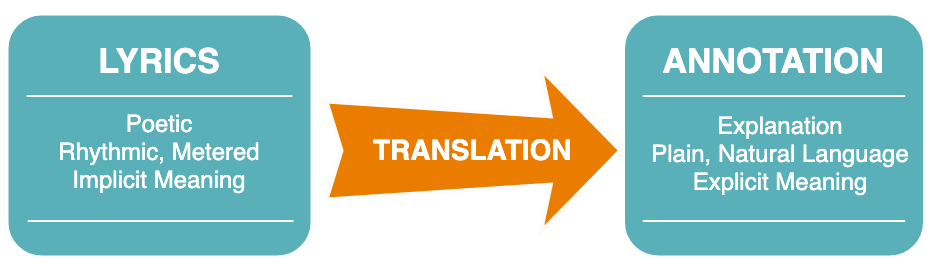

The diagram above was exported from draw.io. Its source (the exported page's mxGraphModel, read from the mxfile embedded in the PNG):
<mxGraphModel dx="1910" dy="1232" grid="1" gridSize="10" guides="1" tooltips="1" connect="1" arrows="1" fold="1" page="1" pageScale="1" pageWidth="850" pageHeight="1100" math="0" shadow="0">
  <root>
    <mxCell id="0" />
    <mxCell id="1" parent="0" />
    <mxCell id="B536x2Ufuvh7w0U4RjSR-44" value="" style="group" parent="1" vertex="1" connectable="0">
      <mxGeometry x="804.5" y="63" width="312" height="248" as="geometry" />
    </mxCell>
    <mxCell id="B536x2Ufuvh7w0U4RjSR-33" value="" style="whiteSpace=wrap;html=1;rounded=1;shadow=0;strokeWidth=8;fontSize=20;align=center;fillColor=#59B0B9;strokeColor=#FFFFFF;" parent="B536x2Ufuvh7w0U4RjSR-44" vertex="1">
      <mxGeometry width="305.98949211908933" height="248" as="geometry" />
    </mxCell>
    <mxCell id="B536x2Ufuvh7w0U4RjSR-34" value="&lt;font style=&quot;font-size: 34px&quot;&gt;ANNOTATION&lt;/font&gt;" style="text;html=1;strokeColor=none;fillColor=none;align=center;verticalAlign=middle;whiteSpace=wrap;rounded=0;shadow=0;fontSize=27;fontColor=#FFFFFF;fontStyle=1" parent="B536x2Ufuvh7w0U4RjSR-44" vertex="1">
      <mxGeometry y="19.5" width="305.98949211908933" height="60" as="geometry" />
    </mxCell>
    <mxCell id="B536x2Ufuvh7w0U4RjSR-35" value="&lt;font style=&quot;font-size: 24px&quot;&gt;Explanation&lt;br&gt;Plain, Natural Language&lt;br&gt;Explicit Meaning&lt;/font&gt;&lt;br&gt;" style="text;html=1;strokeColor=none;fillColor=none;align=center;verticalAlign=middle;whiteSpace=wrap;rounded=0;shadow=0;fontSize=14;fontColor=#FFFFFF;" parent="B536x2Ufuvh7w0U4RjSR-44" vertex="1">
      <mxGeometry x="6.0105078809106836" y="97" width="305.98949211908933" height="90" as="geometry" />
    </mxCell>
    <mxCell id="B536x2Ufuvh7w0U4RjSR-36" value="" style="line;strokeWidth=2;html=1;rounded=0;shadow=0;fontSize=27;align=center;fillColor=none;strokeColor=#FFFFFF;" parent="B536x2Ufuvh7w0U4RjSR-44" vertex="1">
      <mxGeometry x="21.856392294220665" y="79.5" width="262.27670753064797" height="10" as="geometry" />
    </mxCell>
    <mxCell id="B536x2Ufuvh7w0U4RjSR-37" value="" style="line;strokeWidth=2;html=1;rounded=0;shadow=0;fontSize=27;align=center;fillColor=none;strokeColor=#FFFFFF;" parent="B536x2Ufuvh7w0U4RjSR-44" vertex="1">
      <mxGeometry x="21.856392294220665" y="204.5" width="262.27670753064797" height="10" as="geometry" />
    </mxCell>
    <mxCell id="B536x2Ufuvh7w0U4RjSR-45" value="" style="group;fillColor=none;" parent="1" vertex="1" connectable="0">
      <mxGeometry x="188" y="63" width="310" height="248" as="geometry" />
    </mxCell>
    <mxCell id="B536x2Ufuvh7w0U4RjSR-27" value="" style="whiteSpace=wrap;html=1;rounded=1;shadow=0;strokeWidth=8;fontSize=20;align=center;fillColor=#59B0B9;strokeColor=#FFFFFF;" parent="B536x2Ufuvh7w0U4RjSR-45" vertex="1">
      <mxGeometry width="310" height="248" as="geometry" />
    </mxCell>
    <mxCell id="B536x2Ufuvh7w0U4RjSR-28" value="&lt;font style=&quot;font-size: 34px&quot;&gt;LYRICS&lt;/font&gt;" style="text;html=1;strokeColor=none;fillColor=none;align=center;verticalAlign=middle;whiteSpace=wrap;rounded=0;shadow=0;fontSize=27;fontColor=#FFFFFF;fontStyle=1" parent="B536x2Ufuvh7w0U4RjSR-45" vertex="1">
      <mxGeometry y="19.5" width="310" height="60" as="geometry" />
    </mxCell>
    <mxCell id="B536x2Ufuvh7w0U4RjSR-29" value="&lt;div style=&quot;font-size: 24px&quot;&gt;&lt;font style=&quot;font-size: 24px&quot;&gt;Poetic&lt;/font&gt;&lt;/div&gt;&lt;div style=&quot;font-size: 24px&quot;&gt;&lt;font style=&quot;font-size: 24px&quot;&gt;&lt;font style=&quot;font-size: 24px&quot;&gt;Rhythmic, M&lt;/font&gt;&lt;span&gt;etered&lt;/span&gt;&lt;/font&gt;&lt;/div&gt;&lt;div style=&quot;font-size: 24px&quot;&gt;&lt;font style=&quot;font-size: 24px&quot;&gt;Implicit Meaning&lt;/font&gt;&lt;/div&gt;" style="text;html=1;strokeColor=none;fillColor=none;align=center;verticalAlign=middle;whiteSpace=wrap;rounded=0;shadow=0;fontSize=14;fontColor=#FFFFFF;" parent="B536x2Ufuvh7w0U4RjSR-45" vertex="1">
      <mxGeometry y="94.5" width="310" height="90" as="geometry" />
    </mxCell>
    <mxCell id="B536x2Ufuvh7w0U4RjSR-30" value="" style="line;strokeWidth=2;html=1;rounded=0;shadow=0;fontSize=27;align=center;fillColor=none;strokeColor=#FFFFFF;" parent="B536x2Ufuvh7w0U4RjSR-45" vertex="1">
      <mxGeometry x="22.142857142857142" y="79.5" width="265.7142857142857" height="10" as="geometry" />
    </mxCell>
    <mxCell id="B536x2Ufuvh7w0U4RjSR-49" value="" style="line;strokeWidth=2;html=1;rounded=0;shadow=0;fontSize=27;align=center;fillColor=none;strokeColor=#FFFFFF;" parent="B536x2Ufuvh7w0U4RjSR-45" vertex="1">
      <mxGeometry x="22.14285714285714" y="-10.5" width="265.7142857142857" height="10" as="geometry" />
    </mxCell>
    <mxCell id="B536x2Ufuvh7w0U4RjSR-31" value="" style="line;strokeWidth=2;html=1;rounded=0;shadow=0;fontSize=27;align=center;fillColor=none;strokeColor=#FFFFFF;" parent="B536x2Ufuvh7w0U4RjSR-45" vertex="1">
      <mxGeometry x="23.250000000000004" y="204.5" width="265.7142857142857" height="10" as="geometry" />
    </mxCell>
    <mxCell id="B536x2Ufuvh7w0U4RjSR-32" value="&lt;font color=&quot;#ffffff&quot; size=&quot;1&quot;&gt;&lt;b style=&quot;font-size: 28px&quot;&gt;TRANSLATION&lt;/b&gt;&lt;/font&gt;" style="html=1;shadow=0;dashed=0;align=center;verticalAlign=middle;shape=mxgraph.arrows2.stylisedArrow;dy=0.58;dx=69.71;notch=15;feather=0.4;rounded=0;strokeWidth=4;fontSize=27;strokeColor=#FCFCFC;fillColor=#EA7D00;" parent="1" vertex="1">
      <mxGeometry x="510" y="120.5" width="294" height="163" as="geometry" />
    </mxCell>
  </root>
</mxGraphModel>